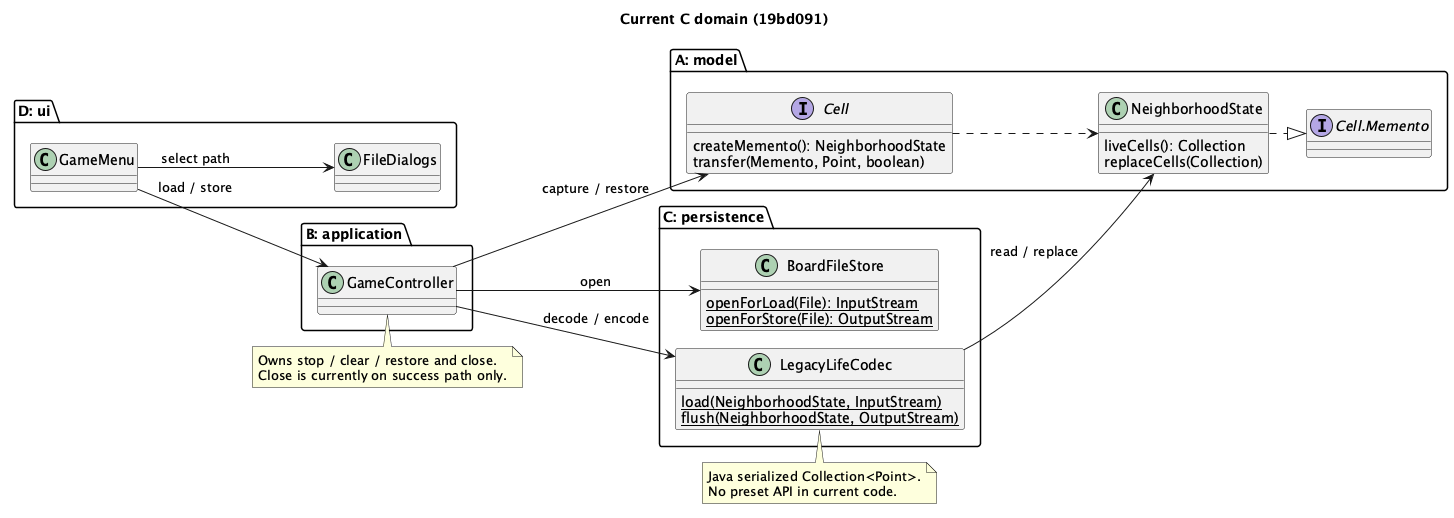

The diagram above was rendered by PlantUML. Its source (embedded in the PNG):
@startuml c-current
!pragma layout smetana
left to right direction
skinparam classAttributeIconSize 0
title Current C domain (19bd091)
package "D: ui" {
  class GameMenu
  class FileDialogs
}
package "B: application" {
  class GameController
}
package "C: persistence" {
  class BoardFileStore {
    {static} openForLoad(File): InputStream
    {static} openForStore(File): OutputStream
  }
  class LegacyLifeCodec {
    {static} load(NeighborhoodState, InputStream)
    {static} flush(NeighborhoodState, OutputStream)
  }
}
package "A: model" {
  interface Cell {
    createMemento(): NeighborhoodState
    transfer(Memento, Point, boolean)
  }
  interface "Cell.Memento" as Memento
  class NeighborhoodState {
    liveCells(): Collection
    replaceCells(Collection)
  }
}
GameMenu --> FileDialogs : select path
GameMenu --> GameController : load / store
GameController --> BoardFileStore : open
GameController --> LegacyLifeCodec : decode / encode
GameController --> Cell : capture / restore
LegacyLifeCodec --> NeighborhoodState : read / replace
NeighborhoodState ..|> Memento
Cell ..> NeighborhoodState
note bottom of GameController
Owns stop / clear / restore and close.
Close is currently on success path only.
end note
note bottom of LegacyLifeCodec
Java serialized Collection<Point>.
No preset API in current code.
end note
@enduml